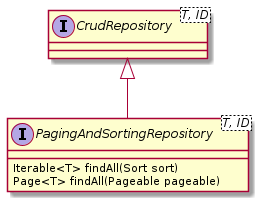

The diagram above was rendered by PlantUML. Its source (embedded in the PNG):
@startuml
interface CrudRepository<T, ID>
interface PagingAndSortingRepository<T, ID> {
    Iterable<T> findAll(Sort sort)
    Page<T> findAll(Pageable pageable)
}

CrudRepository <|-- PagingAndSortingRepository
@enduml